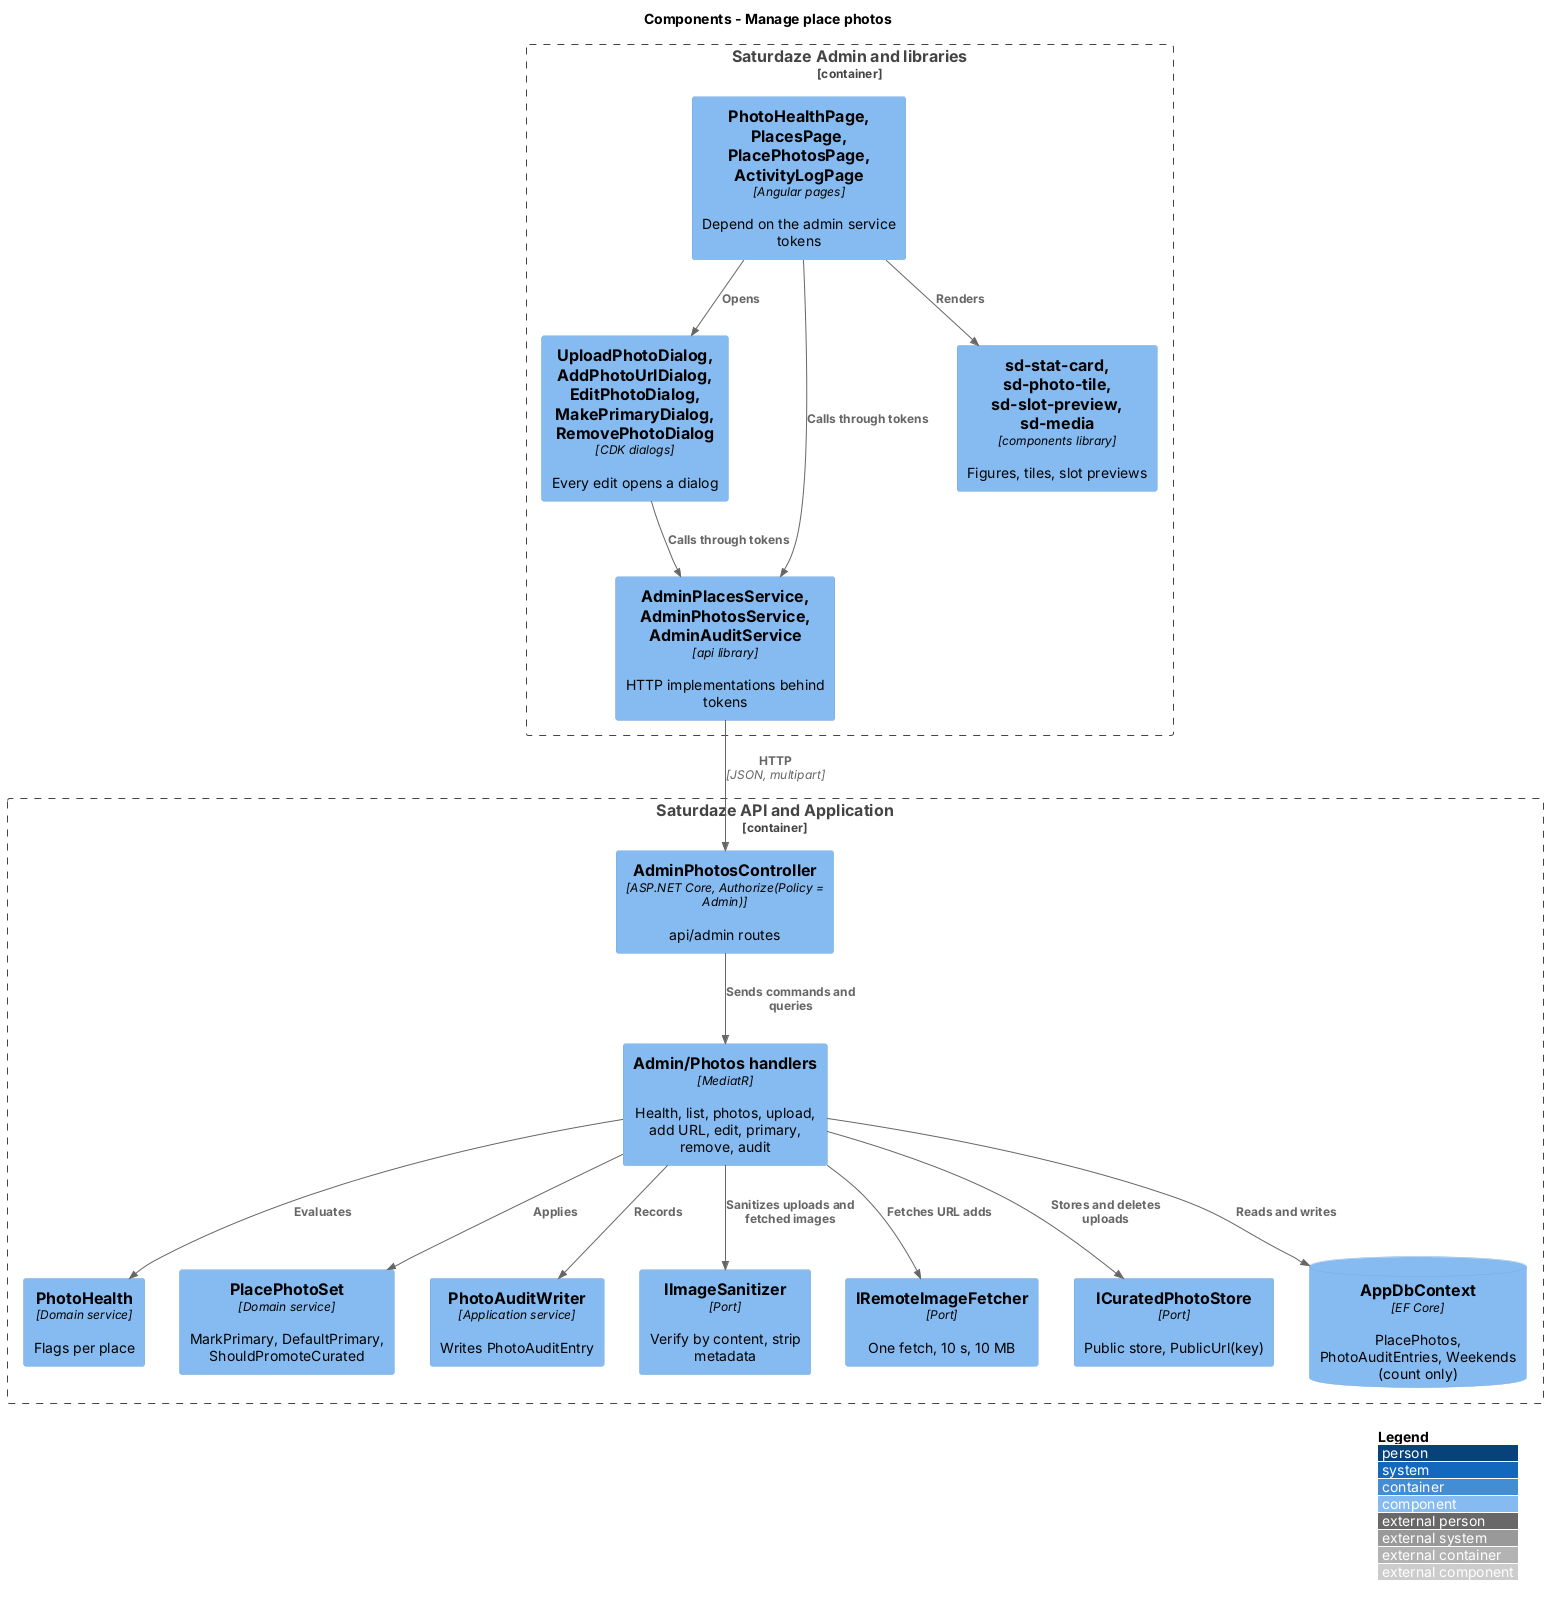

The diagram above was rendered by PlantUML. Its source (embedded in the PNG):
@startuml
!include <C4/C4_Component>
LAYOUT_WITH_LEGEND()
title Components - Manage place photos

Container_Boundary(adminweb, "Saturdaze Admin and libraries") {
  Component(pages, "PhotoHealthPage, PlacesPage, PlacePhotosPage, ActivityLogPage", "Angular pages", "Depend on the admin service tokens")
  Component(dialogs, "UploadPhotoDialog, AddPhotoUrlDialog, EditPhotoDialog, MakePrimaryDialog, RemovePhotoDialog", "CDK dialogs", "Every edit opens a dialog")
  Component(svc, "AdminPlacesService, AdminPhotosService, AdminAuditService", "api library", "HTTP implementations behind tokens")
  Component(ui, "sd-stat-card, sd-photo-tile, sd-slot-preview, sd-media", "components library", "Figures, tiles, slot previews")
}
Container_Boundary(api, "Saturdaze API and Application") {
  Component(ctrl, "AdminPhotosController", "ASP.NET Core, Authorize(Policy = Admin)", "api/admin routes")
  Component(handlers, "Admin/Photos handlers", "MediatR", "Health, list, photos, upload, add URL, edit, primary, remove, audit")
  Component(health, "PhotoHealth", "Domain service", "Flags per place")
  Component(set, "PlacePhotoSet", "Domain service", "MarkPrimary, DefaultPrimary, ShouldPromoteCurated")
  Component(audit, "PhotoAuditWriter", "Application service", "Writes PhotoAuditEntry")
  Component(sanitizer, "IImageSanitizer", "Port", "Verify by content, strip metadata")
  Component(fetcher, "IRemoteImageFetcher", "Port", "One fetch, 10 s, 10 MB")
  Component(cstore, "ICuratedPhotoStore", "Port", "Public store, PublicUrl(key)")
  ComponentDb(db, "AppDbContext", "EF Core", "PlacePhotos, PhotoAuditEntries, Weekends (count only)")
}
Rel(pages, dialogs, "Opens")
Rel(pages, ui, "Renders")
Rel(pages, svc, "Calls through tokens")
Rel(dialogs, svc, "Calls through tokens")
Rel(svc, ctrl, "HTTP", "JSON, multipart")
Rel(ctrl, handlers, "Sends commands and queries")
Rel(handlers, health, "Evaluates")
Rel(handlers, set, "Applies")
Rel(handlers, audit, "Records")
Rel(handlers, sanitizer, "Sanitizes uploads and fetched images")
Rel(handlers, fetcher, "Fetches URL adds")
Rel(handlers, cstore, "Stores and deletes uploads")
Rel(handlers, db, "Reads and writes")
@enduml